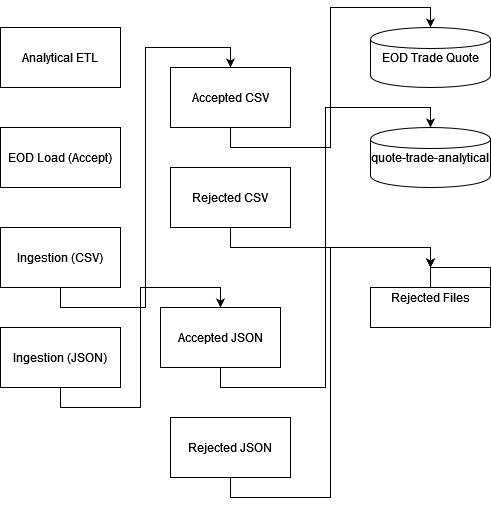

The diagram above was exported from draw.io. Its source (the exported page's mxGraphModel, read from the mxfile embedded in the PNG):
<mxGraphModel dx="1221" dy="705" grid="1" gridSize="10" guides="1" tooltips="1" connect="1" arrows="1" fold="1" page="1" pageScale="1" pageWidth="850" pageHeight="1100" math="0" shadow="0">
  <root>
    <mxCell id="0" />
    <mxCell id="1" parent="0" />
    <mxCell id="6tkgFc8sAECTgKJKVnZU-2" value="Ingestion (CSV)" style="rounded=0;whiteSpace=wrap;html=1;" vertex="1" parent="1">
      <mxGeometry x="80" y="350" width="120" height="60" as="geometry" />
    </mxCell>
    <mxCell id="6tkgFc8sAECTgKJKVnZU-3" value="Ingestion (JSON)" style="rounded=0;whiteSpace=wrap;html=1;" vertex="1" parent="1">
      <mxGeometry x="80" y="450" width="120" height="60" as="geometry" />
    </mxCell>
    <mxCell id="6tkgFc8sAECTgKJKVnZU-4" value="EOD Load (Accept)" style="rounded=0;whiteSpace=wrap;html=1;" vertex="1" parent="1">
      <mxGeometry x="80" y="250" width="120" height="60" as="geometry" />
    </mxCell>
    <mxCell id="6tkgFc8sAECTgKJKVnZU-5" value="Analytical ETL" style="rounded=0;whiteSpace=wrap;html=1;" vertex="1" parent="1">
      <mxGeometry x="80" y="150" width="120" height="60" as="geometry" />
    </mxCell>
    <mxCell id="6tkgFc8sAECTgKJKVnZU-6" value="Accepted CSV" style="rounded=0;whiteSpace=wrap;html=1;" vertex="1" parent="1">
      <mxGeometry x="250" y="190" width="120" height="60" as="geometry" />
    </mxCell>
    <mxCell id="6tkgFc8sAECTgKJKVnZU-7" value="Rejected CSV" style="rounded=0;whiteSpace=wrap;html=1;" vertex="1" parent="1">
      <mxGeometry x="250" y="290" width="120" height="60" as="geometry" />
    </mxCell>
    <mxCell id="6tkgFc8sAECTgKJKVnZU-8" value="Accepted JSON" style="rounded=0;whiteSpace=wrap;html=1;" vertex="1" parent="1">
      <mxGeometry x="240" y="430" width="120" height="60" as="geometry" />
    </mxCell>
    <mxCell id="6tkgFc8sAECTgKJKVnZU-9" value="Rejected JSON" style="rounded=0;whiteSpace=wrap;html=1;" vertex="1" parent="1">
      <mxGeometry x="250" y="540" width="120" height="60" as="geometry" />
    </mxCell>
    <mxCell id="6tkgFc8sAECTgKJKVnZU-10" value="EOD Trade Quote" style="shape=cylinder;whiteSpace=wrap;html=1;" vertex="1" parent="1">
      <mxGeometry x="450" y="150" width="120" height="60" as="geometry" />
    </mxCell>
    <mxCell id="6tkgFc8sAECTgKJKVnZU-11" value="quote-trade-analytical" style="shape=cylinder;whiteSpace=wrap;html=1;" vertex="1" parent="1">
      <mxGeometry x="450" y="250" width="120" height="60" as="geometry" />
    </mxCell>
    <mxCell id="6tkgFc8sAECTgKJKVnZU-12" value="Rejected Files" style="shape=folder;whiteSpace=wrap;html=1;" vertex="1" parent="1">
      <mxGeometry x="450" y="390" width="120" height="60" as="geometry" />
    </mxCell>
    <mxCell id="6tkgFc8sAECTgKJKVnZU-13" style="edgeStyle=orthogonalEdgeStyle;rounded=0;orthogonalLoop=1;jettySize=auto;exitX=0.5;exitY=1;exitDx=0;exitDy=0;entryX=0.5;entryY=0;entryDx=0;entryDy=0;html=1;" edge="1" parent="1" source="6tkgFc8sAECTgKJKVnZU-2" target="6tkgFc8sAECTgKJKVnZU-6">
      <mxGeometry relative="1" as="geometry" />
    </mxCell>
    <mxCell id="6tkgFc8sAECTgKJKVnZU-14" style="edgeStyle=orthogonalEdgeStyle;rounded=0;orthogonalLoop=1;jettySize=auto;exitX=0.5;exitY=1;exitDx=0;exitDy=0;entryX=0.5;entryY=0;entryDx=0;entryDy=0;html=1;" edge="1" parent="1" source="6tkgFc8sAECTgKJKVnZU-3" target="6tkgFc8sAECTgKJKVnZU-8">
      <mxGeometry relative="1" as="geometry" />
    </mxCell>
    <mxCell id="6tkgFc8sAECTgKJKVnZU-15" style="edgeStyle=orthogonalEdgeStyle;rounded=0;orthogonalLoop=1;jettySize=auto;exitX=0.5;exitY=1;exitDx=0;exitDy=0;entryX=0.5;entryY=0;entryDx=0;entryDy=0;html=1;" edge="1" parent="1" source="6tkgFc8sAECTgKJKVnZU-6" target="6tkgFc8sAECTgKJKVnZU-10">
      <mxGeometry relative="1" as="geometry" />
    </mxCell>
    <mxCell id="6tkgFc8sAECTgKJKVnZU-16" style="edgeStyle=orthogonalEdgeStyle;rounded=0;orthogonalLoop=1;jettySize=auto;exitX=0.5;exitY=1;exitDx=0;exitDy=0;entryX=0.5;entryY=0;entryDx=0;entryDy=0;html=1;" edge="1" parent="1" source="6tkgFc8sAECTgKJKVnZU-8" target="6tkgFc8sAECTgKJKVnZU-11">
      <mxGeometry relative="1" as="geometry" />
    </mxCell>
    <mxCell id="6tkgFc8sAECTgKJKVnZU-17" style="edgeStyle=orthogonalEdgeStyle;rounded=0;orthogonalLoop=1;jettySize=auto;exitX=0.5;exitY=1;exitDx=0;exitDy=0;entryX=0.5;entryY=0;entryDx=0;entryDy=0;html=1;" edge="1" parent="1" source="6tkgFc8sAECTgKJKVnZU-7" target="6tkgFc8sAECTgKJKVnZU-12">
      <mxGeometry relative="1" as="geometry" />
    </mxCell>
    <mxCell id="6tkgFc8sAECTgKJKVnZU-18" style="edgeStyle=orthogonalEdgeStyle;rounded=0;orthogonalLoop=1;jettySize=auto;exitX=0.5;exitY=1;exitDx=0;exitDy=0;entryX=0.5;entryY=0;entryDx=0;entryDy=0;html=1;" edge="1" parent="1" source="6tkgFc8sAECTgKJKVnZU-9" target="6tkgFc8sAECTgKJKVnZU-12">
      <mxGeometry relative="1" as="geometry" />
    </mxCell>
  </root>
</mxGraphModel>